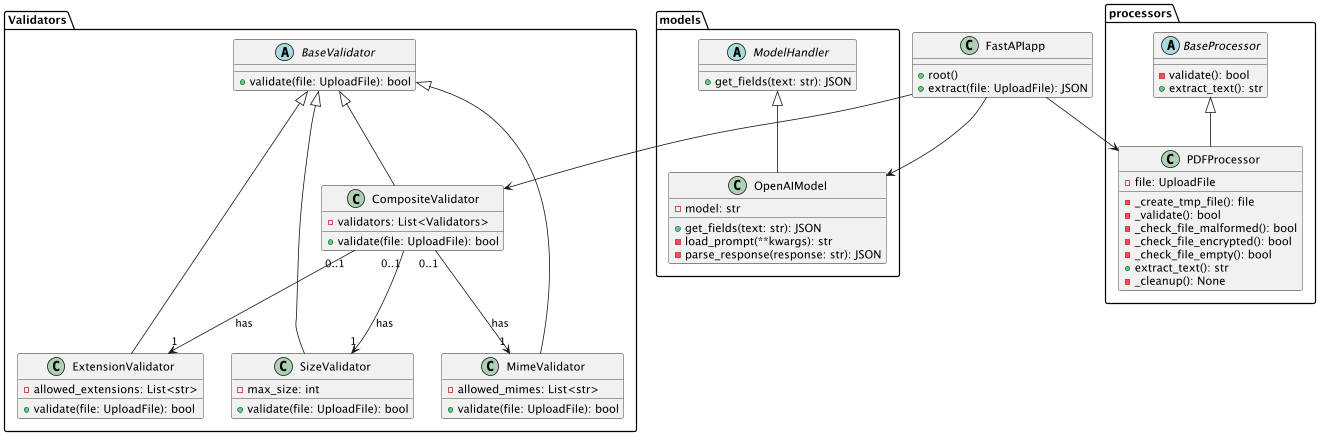

The diagram above was rendered by PlantUML. Its source (embedded in the PNG):
@startuml structure

class FastAPIapp {
    +root()
    +extract(file: UploadFile): JSON
}

package Validators {
    abstract BaseValidator {
        +validate(file: UploadFile): bool
    }
    class CompositeValidator {
        -validators: List<Validators>

        +validate(file: UploadFile): bool
    }
    class ExtensionValidator {
        -allowed_extensions: List<str>

        +validate(file: UploadFile): bool
    }
    class SizeValidator {
        -max_size: int

        +validate(file: UploadFile): bool
    }
    class MimeValidator {
        -allowed_mimes: List<str>

        +validate(file: UploadFile): bool
    }
}

package models {
    abstract ModelHandler {
        +get_fields(text: str): JSON
    }
    class OpenAIModel {
        -model: str

        +get_fields(text: str): JSON
        -load_prompt(**kwargs): str
        -parse_response(response: str): JSON
    }
}

package processors {
    abstract BaseProcessor {
        -validate(): bool
        +extract_text(): str
    }
    class PDFProcessor {
        -file: UploadFile

        -_create_tmp_file(): file
        -_validate(): bool
        -_check_file_malformed(): bool
        -_check_file_encrypted(): bool
        -_check_file_empty(): bool
        +extract_text(): str
        -_cleanup(): None
    }
}


' Relationships
' Validators package
BaseValidator <|-- ExtensionValidator
BaseValidator <|-- SizeValidator
BaseValidator <|-- MimeValidator
BaseValidator <|-- CompositeValidator
' Model package
ModelHandler <|-- OpenAIModel
' Processors package
BaseProcessor <|-- PDFProcessor
' How it all gets connected to the endpoint
CompositeValidator "0..1" --> "1" ExtensionValidator : has
CompositeValidator "0..1" --> "1" SizeValidator : has
CompositeValidator "0..1" --> "1" MimeValidator : has
FastAPIapp --> CompositeValidator
FastAPIapp --> OpenAIModel
FastAPIapp --> PDFProcessor


@enduml